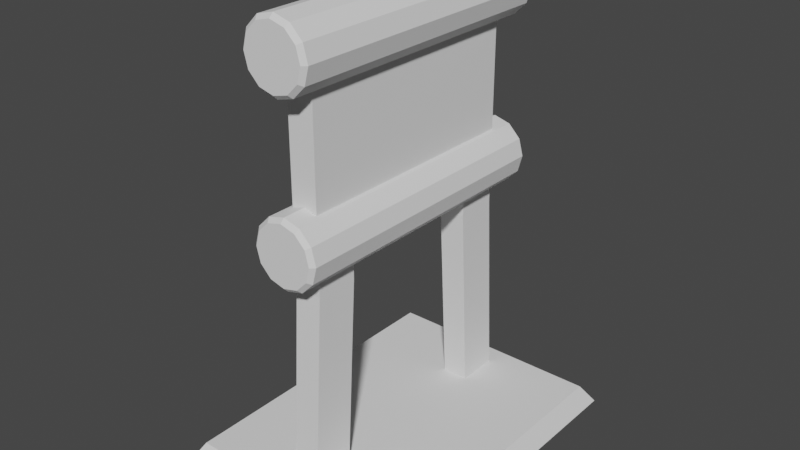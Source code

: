 # Source: Obs2.blend  (saved by Blender 2.90.8; exported with 4.5.12 LTS)
import bpy
from mathutils import Matrix  # noqa: F401  (used for matrix-valued properties, if any)

bpy.ops.wm.read_factory_settings(use_empty=True)
scene = bpy.context.scene
scene.name = 'Scene'

# ---- collections
col_collection = bpy.data.collections.new('Collection'); scene.collection.children.link(col_collection)

# ---- world
world_world = bpy.data.worlds.new('World'); scene.world = world_world
world_world.use_nodes = True; world_world.node_tree.nodes.clear()
_N = world_world.node_tree.nodes; _L = world_world.node_tree.links
n0 = _N.new('ShaderNodeOutputWorld'); n0.name = 'World Output'; n0.location = (300, 300)
n1 = _N.new('ShaderNodeBackground'); n1.name = 'Background'; n1.location = (10, 300)
n1.inputs[0].default_value = (0.05088, 0.05088, 0.05088, 1.0)
_L.new(n1.outputs[0], n0.inputs[0])
n0.is_active_output = True
world_world.color = (0.05088, 0.05088, 0.05088)
world_world.use_sun_shadow = False
world_world.sun_shadow_jitter_overblur = 0.0

# ---- meshes
me_cube_001 = bpy.data.meshes.new('Cube.001')
me_cube_001.from_pydata([(-0.7423, -1.0, 0.0), (-0.6756, -0.9217, 0.1189), (-0.7423, 1.0, 0.0), (-0.6756, 0.9217, 0.1189), (0.7423, -1.0, 0.0), (0.6756, -0.9217, 0.1189), (0.7423, 1.0, 0.0), (0.6756, 0.9217, 0.1189)], [], [(0, 1, 3, 2), (2, 3, 7, 6), (6, 7, 5, 4), (4, 5, 1, 0), (2, 6, 4, 0), (7, 3, 1, 5)])
_uv = me_cube_001.uv_layers.new(name='UVMap')
_uv.uv.foreach_set('vector', [0.375, 0.0, 0.625, 0.0, 0.625, 0.25, 0.375, 0.25, 0.375, 0.25, 0.625, 0.25, 0.625, 0.5, 0.375, 0.5, 0.375, 0.5, 0.625, 0.5, 0.625, 0.75, 0.375, 0.75, 0.375, 0.75, 0.625, 0.75, 0.625, 1.0, 0.375, 1.0, 0.125, 0.5, 0.375, 0.5, 0.375, 0.75, 0.125, 0.75, 0.625, 0.5, 0.875, 0.5, 0.875, 0.75, 0.625, 0.75])
me_cube_001.use_remesh_fix_poles = True
me_cube_001.use_remesh_preserve_attributes = False
me_cube_001.use_mirror_vertex_groups = False
me_cube_001.update()
me_cube_002 = bpy.data.meshes.new('Cube.002')
me_cube_002.from_pydata([(-0.08019, -0.801, 0.0), (-0.08019, -0.7216, 1.277), (-0.08019, -0.5452, 0.0), (-0.08019, -0.4658, 1.277), (0.08019, -0.801, 0.0), (0.08019, -0.7216, 1.277), (0.08019, -0.5452, 0.0), (0.08019, -0.4658, 1.277), (-0.08019, -0.7216, 2.732), (-0.08019, -0.4658, 2.732), (0.08019, -0.4658, 2.732), (0.08019, -0.7216, 2.732), (0.08019, -0.4658, 1.571), (0.08019, -0.7216, 1.571), (-0.08019, -0.7216, 1.571), (-0.08019, -0.4658, 1.571), (-0.08019, 0.0, 2.732), (0.08019, 0.0, 2.732), (0.08019, 0.0, 1.571), (-0.08019, 0.0, 1.571)], [], [(0, 1, 3, 2), (2, 3, 7, 6), (6, 7, 5, 4), (4, 5, 1, 0), (2, 6, 4, 0), (13, 12, 10, 11), (10, 9, 8, 11), (15, 14, 8, 9), (14, 13, 11, 8), (15, 9, 16, 19), (7, 3, 15, 12), (1, 5, 13, 14), (3, 1, 14, 15), (5, 7, 12, 13), (18, 19, 16, 17), (9, 10, 17, 16), (12, 15, 19, 18), (10, 12, 18, 17)])
_uv = me_cube_002.uv_layers.new(name='UVMap')
_uv.uv.foreach_set('vector', [0.375, 0.0, 0.625, 0.0, 0.625, 0.25, 0.375, 0.25, 0.375, 0.25, 0.625, 0.25, 0.625, 0.5, 0.375, 0.5, 0.375, 0.5, 0.625, 0.5, 0.625, 0.75, 0.375, 0.75, 0.375, 0.75, 0.625, 0.75, 0.625, 1.0, 0.375, 1.0, 0.125, 0.5, 0.375, 0.5, 0.375, 0.75, 0.125, 0.75, 0.625, 0.75, 0.625, 0.5, 0.625, 0.5, 0.625, 0.75, 0.625, 0.5, 0.875, 0.5, 0.875, 0.75, 0.625, 0.75, 0.625, 0.25, 0.625, 0.0, 0.625, 0.0, 0.625, 0.25, 0.625, 1.0, 0.625, 0.75, 0.625, 0.75, 0.625, 1.0, 0.625, 0.25, 0.625, 0.25, 0.625, 0.25, 0.625, 0.25, 0.625, 0.5, 0.625, 0.25, 0.625, 0.25, 0.625, 0.5, 0.625, 1.0, 0.625, 0.75, 0.625, 0.75, 0.625, 1.0, 0.625, 0.25, 0.625, 0.0, 0.625, 0.0, 0.625, 0.25, 0.625, 0.75, 0.625, 0.5, 0.625, 0.5, 0.625, 0.75, 0.625, 0.5, 0.625, 0.25, 0.625, 0.25, 0.625, 0.5, 0.875, 0.5, 0.625, 0.5, 0.625, 0.5, 0.875, 0.5, 0.625, 0.5, 0.625, 0.25, 0.625, 0.25, 0.625, 0.5, 0.625, 0.5, 0.625, 0.5, 0.625, 0.5, 0.625, 0.5])
me_cube_002.use_remesh_fix_poles = True
me_cube_002.use_remesh_preserve_attributes = False
me_cube_002.use_mirror_vertex_groups = False
me_cube_002.update()
me_cylinder = bpy.data.meshes.new('Cylinder')
me_cylinder.from_pydata([(1.956e-08, 0.8858, 1.732), (0.0, 0.8617, 1.757), (-6.985e-09, -0.8858, 1.732), (0.0, -0.8617, 1.757), (0.08911, 0.8858, 1.708), (0.1016, 0.8617, 1.73), (0.08911, -0.8858, 1.708), (0.1016, -0.8617, 1.73), (0.1543, 0.8858, 1.643), (0.176, 0.8617, 1.655), (0.1543, -0.8858, 1.643), (0.176, -0.8617, 1.655), (0.1782, 0.8858, 1.554), (0.2032, 0.8617, 1.554), (0.1782, -0.8858, 1.554), (0.2032, -0.8617, 1.554), (0.1543, 0.8858, 1.465), (0.176, 0.8617, 1.452), (0.1543, -0.8858, 1.465), (0.176, -0.8617, 1.452), (0.08911, 0.8858, 1.399), (0.1016, 0.8617, 1.378), (0.08911, -0.8858, 1.399), (0.1016, -0.8617, 1.378), (3.073e-08, 0.8858, 1.376), (3.068e-08, 0.8617, 1.351), (3.073e-08, -0.8858, 1.376), (3.068e-08, -0.8617, 1.351), (-0.08911, 0.8858, 1.399), (-0.1016, 0.8617, 1.378), (-0.08911, -0.8858, 1.399), (-0.1016, -0.8617, 1.378), (-0.1543, 0.8858, 1.465), (-0.176, 0.8617, 1.452), (-0.1543, -0.8858, 1.465), (-0.176, -0.8617, 1.452), (-0.1782, 0.8858, 1.554), (-0.2032, 0.8617, 1.554), (-0.1782, -0.8858, 1.554), (-0.2032, -0.8617, 1.554), (-0.1543, 0.8858, 1.643), (-0.176, 0.8617, 1.655), (-0.1543, -0.8858, 1.643), (-0.176, -0.8617, 1.655), (-0.08911, 0.8858, 1.708), (-0.1016, 0.8617, 1.73), (-0.08911, -0.8858, 1.708), (-0.1016, -0.8617, 1.73)], [], [(45, 47, 3, 1), (9, 11, 15, 13), (13, 15, 19, 17), (17, 19, 23, 21), (21, 23, 27, 25), (25, 27, 31, 29), (29, 31, 35, 33), (33, 35, 39, 37), (37, 39, 43, 41), (41, 43, 47, 45), (5, 7, 11, 9), (6, 2, 46, 42, 38, 34, 30, 26, 22, 18, 14, 10), (1, 3, 7, 5), (1, 5, 4, 0), (7, 3, 2, 6), (5, 9, 8, 4), (11, 7, 6, 10), (9, 13, 12, 8), (15, 11, 10, 14), (13, 17, 16, 12), (19, 15, 14, 18), (17, 21, 20, 16), (23, 19, 18, 22), (21, 25, 24, 20), (27, 23, 22, 26), (25, 29, 28, 24), (31, 27, 26, 30), (29, 33, 32, 28), (35, 31, 30, 34), (33, 37, 36, 32), (39, 35, 34, 38), (37, 41, 40, 36), (43, 39, 38, 42), (41, 45, 44, 40), (47, 43, 42, 46), (45, 1, 0, 44), (3, 47, 46, 2), (0, 4, 8, 12, 16, 20, 24, 28, 32, 36, 40, 44)])
_uv = me_cylinder.uv_layers.new(name='UVMap')
_uv.uv.foreach_set('vector', [0.08333, 0.5068, 0.08333, 0.9932, 7.451e-08, 0.9932, 7.451e-08, 0.5068, 0.8333, 0.5068, 0.8333, 0.9932, 0.75, 0.9932, 0.75, 0.5068, 0.75, 0.5068, 0.75, 0.9932, 0.6667, 0.9932, 0.6667, 0.5068, 0.6667, 0.5068, 0.6667, 0.9932, 0.5833, 0.9932, 0.5833, 0.5068, 0.5833, 0.5068, 0.5833, 0.9932, 0.5, 0.9932, 0.5, 0.5068, 0.5, 0.5068, 0.5, 0.9932, 0.4167, 0.9932, 0.4167, 0.5068, 0.4167, 0.5068, 0.4167, 0.9932, 0.3333, 0.9932, 0.3333, 0.5068, 0.3333, 0.5068, 0.3333, 0.9932, 0.25, 0.9932, 0.25, 0.5068, 0.25, 0.5068, 0.25, 0.9932, 0.1667, 0.9932, 0.1667, 0.5068, 0.1667, 0.5068, 0.1667, 0.9932, 0.08333, 0.9932, 0.08333, 0.5068, 0.9167, 0.5068, 0.9167, 0.9932, 0.8333, 0.9932, 0.8333, 0.5068, 0.3553, 0.4323, 0.25, 0.4605, 0.1447, 0.4323, 0.06768, 0.3553, 0.03948, 0.25, 0.06768, 0.1447, 0.1447, 0.06768, 0.25, 0.03948, 0.3553, 0.06768, 0.4323, 0.1447, 0.4605, 0.25, 0.4323, 0.3553, 1.0, 0.5068, 1.0, 0.9932, 0.9167, 0.9932, 0.9167, 0.5068, 1.0, 0.5068, 0.9167, 0.5068, 0.9218, 0.5, 0.9949, 0.5, 0.9167, 0.9932, 1.0, 0.9932, 0.9949, 1.0, 0.9218, 1.0, 0.9167, 0.5068, 0.8333, 0.5068, 0.8385, 0.5, 0.9115, 0.5, 0.8333, 0.9932, 0.9167, 0.9932, 0.9115, 1.0, 0.8385, 1.0, 0.8333, 0.5068, 0.75, 0.5068, 0.7551, 0.5, 0.8282, 0.5, 0.75, 0.9932, 0.8333, 0.9932, 0.8282, 1.0, 0.7551, 1.0, 0.75, 0.5068, 0.6667, 0.5068, 0.6718, 0.5, 0.7449, 0.5, 0.6667, 0.9932, 0.75, 0.9932, 0.7449, 1.0, 0.6718, 1.0, 0.6667, 0.5068, 0.5833, 0.5068, 0.5885, 0.5, 0.6615, 0.5, 0.5833, 0.9932, 0.6667, 0.9932, 0.6615, 1.0, 0.5885, 1.0, 0.5833, 0.5068, 0.5, 0.5068, 0.5051, 0.5, 0.5782, 0.5, 0.5, 0.9932, 0.5833, 0.9932, 0.5782, 1.0, 0.5051, 1.0, 0.5, 0.5068, 0.4167, 0.5068, 0.4218, 0.5, 0.4949, 0.5, 0.4167, 0.9932, 0.5, 0.9932, 0.4949, 1.0, 0.4218, 1.0, 0.4167, 0.5068, 0.3333, 0.5068, 0.3385, 0.5, 0.4115, 0.5, 0.3333, 0.9932, 0.4167, 0.9932, 0.4115, 1.0, 0.3385, 1.0, 0.3333, 0.5068, 0.25, 0.5068, 0.2551, 0.5, 0.3282, 0.5, 0.25, 0.9932, 0.3333, 0.9932, 0.3282, 1.0, 0.2551, 1.0, 0.25, 0.5068, 0.1667, 0.5068, 0.1718, 0.5, 0.2449, 0.5, 0.1667, 0.9932, 0.25, 0.9932, 0.2449, 1.0, 0.1718, 1.0, 0.1667, 0.5068, 0.08333, 0.5068, 0.08845, 0.5, 0.1615, 0.5, 0.08333, 0.9932, 0.1667, 0.9932, 0.1615, 1.0, 0.08845, 1.0, 0.08333, 0.5068, 7.451e-08, 0.5068, 0.005118, 0.5, 0.07822, 0.5, 7.451e-08, 0.9932, 0.08333, 0.9932, 0.07822, 1.0, 0.005118, 1.0, 0.75, 0.4605, 0.8553, 0.4323, 0.9323, 0.3553, 0.9605, 0.25, 0.9323, 0.1447, 0.8553, 0.06768, 0.75, 0.03948, 0.6447, 0.06768, 0.5677, 0.1447, 0.5395, 0.25, 0.5677, 0.3553, 0.6447, 0.4323])
me_cylinder.use_remesh_fix_poles = True
me_cylinder.use_remesh_preserve_attributes = False
me_cylinder.use_mirror_vertex_groups = False
me_cylinder.update()
me_cylinder_001 = bpy.data.meshes.new('Cylinder.001')
me_cylinder_001.from_pydata([(1.956e-08, 0.8858, 1.732), (0.0, 0.8617, 1.757), (-6.985e-09, -0.8858, 1.732), (0.0, -0.8617, 1.757), (0.08911, 0.8858, 1.708), (0.1016, 0.8617, 1.73), (0.08911, -0.8858, 1.708), (0.1016, -0.8617, 1.73), (0.1543, 0.8858, 1.643), (0.176, 0.8617, 1.655), (0.1543, -0.8858, 1.643), (0.176, -0.8617, 1.655), (0.1782, 0.8858, 1.554), (0.2032, 0.8617, 1.554), (0.1782, -0.8858, 1.554), (0.2032, -0.8617, 1.554), (0.1543, 0.8858, 1.465), (0.176, 0.8617, 1.452), (0.1543, -0.8858, 1.465), (0.176, -0.8617, 1.452), (0.08911, 0.8858, 1.399), (0.1016, 0.8617, 1.378), (0.08911, -0.8858, 1.399), (0.1016, -0.8617, 1.378), (3.073e-08, 0.8858, 1.376), (3.068e-08, 0.8617, 1.351), (3.073e-08, -0.8858, 1.376), (3.068e-08, -0.8617, 1.351), (-0.08911, 0.8858, 1.399), (-0.1016, 0.8617, 1.378), (-0.08911, -0.8858, 1.399), (-0.1016, -0.8617, 1.378), (-0.1543, 0.8858, 1.465), (-0.176, 0.8617, 1.452), (-0.1543, -0.8858, 1.465), (-0.176, -0.8617, 1.452), (-0.1782, 0.8858, 1.554), (-0.2032, 0.8617, 1.554), (-0.1782, -0.8858, 1.554), (-0.2032, -0.8617, 1.554), (-0.1543, 0.8858, 1.643), (-0.176, 0.8617, 1.655), (-0.1543, -0.8858, 1.643), (-0.176, -0.8617, 1.655), (-0.08911, 0.8858, 1.708), (-0.1016, 0.8617, 1.73), (-0.08911, -0.8858, 1.708), (-0.1016, -0.8617, 1.73)], [], [(45, 47, 3, 1), (9, 11, 15, 13), (13, 15, 19, 17), (17, 19, 23, 21), (21, 23, 27, 25), (25, 27, 31, 29), (29, 31, 35, 33), (33, 35, 39, 37), (37, 39, 43, 41), (41, 43, 47, 45), (5, 7, 11, 9), (6, 2, 46, 42, 38, 34, 30, 26, 22, 18, 14, 10), (1, 3, 7, 5), (1, 5, 4, 0), (7, 3, 2, 6), (5, 9, 8, 4), (11, 7, 6, 10), (9, 13, 12, 8), (15, 11, 10, 14), (13, 17, 16, 12), (19, 15, 14, 18), (17, 21, 20, 16), (23, 19, 18, 22), (21, 25, 24, 20), (27, 23, 22, 26), (25, 29, 28, 24), (31, 27, 26, 30), (29, 33, 32, 28), (35, 31, 30, 34), (33, 37, 36, 32), (39, 35, 34, 38), (37, 41, 40, 36), (43, 39, 38, 42), (41, 45, 44, 40), (47, 43, 42, 46), (45, 1, 0, 44), (3, 47, 46, 2), (0, 4, 8, 12, 16, 20, 24, 28, 32, 36, 40, 44)])
_uv = me_cylinder_001.uv_layers.new(name='UVMap')
_uv.uv.foreach_set('vector', [0.08333, 0.5068, 0.08333, 0.9932, 7.451e-08, 0.9932, 7.451e-08, 0.5068, 0.8333, 0.5068, 0.8333, 0.9932, 0.75, 0.9932, 0.75, 0.5068, 0.75, 0.5068, 0.75, 0.9932, 0.6667, 0.9932, 0.6667, 0.5068, 0.6667, 0.5068, 0.6667, 0.9932, 0.5833, 0.9932, 0.5833, 0.5068, 0.5833, 0.5068, 0.5833, 0.9932, 0.5, 0.9932, 0.5, 0.5068, 0.5, 0.5068, 0.5, 0.9932, 0.4167, 0.9932, 0.4167, 0.5068, 0.4167, 0.5068, 0.4167, 0.9932, 0.3333, 0.9932, 0.3333, 0.5068, 0.3333, 0.5068, 0.3333, 0.9932, 0.25, 0.9932, 0.25, 0.5068, 0.25, 0.5068, 0.25, 0.9932, 0.1667, 0.9932, 0.1667, 0.5068, 0.1667, 0.5068, 0.1667, 0.9932, 0.08333, 0.9932, 0.08333, 0.5068, 0.9167, 0.5068, 0.9167, 0.9932, 0.8333, 0.9932, 0.8333, 0.5068, 0.3553, 0.4323, 0.25, 0.4605, 0.1447, 0.4323, 0.06768, 0.3553, 0.03948, 0.25, 0.06768, 0.1447, 0.1447, 0.06768, 0.25, 0.03948, 0.3553, 0.06768, 0.4323, 0.1447, 0.4605, 0.25, 0.4323, 0.3553, 1.0, 0.5068, 1.0, 0.9932, 0.9167, 0.9932, 0.9167, 0.5068, 1.0, 0.5068, 0.9167, 0.5068, 0.9218, 0.5, 0.9949, 0.5, 0.9167, 0.9932, 1.0, 0.9932, 0.9949, 1.0, 0.9218, 1.0, 0.9167, 0.5068, 0.8333, 0.5068, 0.8385, 0.5, 0.9115, 0.5, 0.8333, 0.9932, 0.9167, 0.9932, 0.9115, 1.0, 0.8385, 1.0, 0.8333, 0.5068, 0.75, 0.5068, 0.7551, 0.5, 0.8282, 0.5, 0.75, 0.9932, 0.8333, 0.9932, 0.8282, 1.0, 0.7551, 1.0, 0.75, 0.5068, 0.6667, 0.5068, 0.6718, 0.5, 0.7449, 0.5, 0.6667, 0.9932, 0.75, 0.9932, 0.7449, 1.0, 0.6718, 1.0, 0.6667, 0.5068, 0.5833, 0.5068, 0.5885, 0.5, 0.6615, 0.5, 0.5833, 0.9932, 0.6667, 0.9932, 0.6615, 1.0, 0.5885, 1.0, 0.5833, 0.5068, 0.5, 0.5068, 0.5051, 0.5, 0.5782, 0.5, 0.5, 0.9932, 0.5833, 0.9932, 0.5782, 1.0, 0.5051, 1.0, 0.5, 0.5068, 0.4167, 0.5068, 0.4218, 0.5, 0.4949, 0.5, 0.4167, 0.9932, 0.5, 0.9932, 0.4949, 1.0, 0.4218, 1.0, 0.4167, 0.5068, 0.3333, 0.5068, 0.3385, 0.5, 0.4115, 0.5, 0.3333, 0.9932, 0.4167, 0.9932, 0.4115, 1.0, 0.3385, 1.0, 0.3333, 0.5068, 0.25, 0.5068, 0.2551, 0.5, 0.3282, 0.5, 0.25, 0.9932, 0.3333, 0.9932, 0.3282, 1.0, 0.2551, 1.0, 0.25, 0.5068, 0.1667, 0.5068, 0.1718, 0.5, 0.2449, 0.5, 0.1667, 0.9932, 0.25, 0.9932, 0.2449, 1.0, 0.1718, 1.0, 0.1667, 0.5068, 0.08333, 0.5068, 0.08845, 0.5, 0.1615, 0.5, 0.08333, 0.9932, 0.1667, 0.9932, 0.1615, 1.0, 0.08845, 1.0, 0.08333, 0.5068, 7.451e-08, 0.5068, 0.005118, 0.5, 0.07822, 0.5, 7.451e-08, 0.9932, 0.08333, 0.9932, 0.07822, 1.0, 0.005118, 1.0, 0.75, 0.4605, 0.8553, 0.4323, 0.9323, 0.3553, 0.9605, 0.25, 0.9323, 0.1447, 0.8553, 0.06768, 0.75, 0.03948, 0.6447, 0.06768, 0.5677, 0.1447, 0.5395, 0.25, 0.5677, 0.3553, 0.6447, 0.4323])
me_cylinder_001.use_remesh_fix_poles = True
me_cylinder_001.use_remesh_preserve_attributes = False
me_cylinder_001.use_mirror_vertex_groups = False
me_cylinder_001.update()

# ---- objects
ob_cube = bpy.data.objects.new('Cube', me_cube_001)
ob_cube_001 = bpy.data.objects.new('Cube.001', me_cube_002)
ob_cylinder = bpy.data.objects.new('Cylinder', me_cylinder)
ob_cylinder_001 = bpy.data.objects.new('Cylinder.001', me_cylinder_001)

# ---- transforms, parenting, visibility, modifiers, constraints
ob_cube.location = (0.0, 0.0, 0.0)
ob_cube.lineart.crease_threshold = 0.0
ob_cube_001.location = (0.0, 0.0, 0.0)
ob_cube_001.lineart.crease_threshold = 0.0
_m = ob_cube_001.modifiers.new('Mirror', 'MIRROR')
_m.use_axis = (False, True, False)
_m.use_clip = True
ob_cylinder.location = (0.0, 0.0, 0.0)
ob_cylinder.lineart.crease_threshold = 0.0
ob_cylinder_001.location = (0.0, 0.0, 1.0)
ob_cylinder_001.lineart.crease_threshold = 0.0

# ---- collection membership
col_collection.objects.link(ob_cube)
col_collection.objects.link(ob_cube_001)
col_collection.objects.link(ob_cylinder)
col_collection.objects.link(ob_cylinder_001)

# ---- scene / render settings (as saved in the file)
scene.frame_start = 1; scene.frame_end = 250; scene.frame_set(1)
scene.render.engine = 'BLENDER_EEVEE_NEXT'
scene.cycles.use_denoising = False
scene.cycles.samples = 128
scene.cycles.sampling_pattern = 'TABULATED_SOBOL'
scene.cycles.use_adaptive_sampling = False
scene.cycles.use_light_tree = False
scene.view_settings.view_transform = 'Filmic'
bpy.context.view_layer.update()

# ---- added for rendering (the .blend has no active camera and no usable light): camera, sun
cam_auto = bpy.data.cameras.new('AutoCamera')
cam_auto.lens = 50.0
cam_auto.sensor_width = 36.0
cam_auto.clip_end = 1000.0
ob_auto_camera = bpy.data.objects.new('AutoCamera', cam_auto)
scene.collection.objects.link(ob_auto_camera)
ob_auto_camera.location = (3.43773, -4.12527, 4.12869)
ob_auto_camera.rotation_euler = (1.09748, -7.21219e-08, 0.694738)
scene.camera = ob_auto_camera
light_auto_sun = bpy.data.lights.new('AutoSun', 'SUN')
light_auto_sun.energy = 3.0
light_auto_sun.angle = 0.0523599
ob_auto_sun = bpy.data.objects.new('AutoSun', light_auto_sun)
scene.collection.objects.link(ob_auto_sun)
ob_auto_sun.rotation_euler = (0.872665, 0.174533, 0.523599)
bpy.context.view_layer.update()
